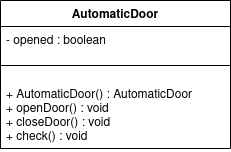

The diagram above was exported from draw.io. Its source (the exported page's mxGraphModel, read from the mxfile embedded in the PNG):
<mxGraphModel dx="1102" dy="600" grid="1" gridSize="10" guides="1" tooltips="1" connect="1" arrows="1" fold="1" page="1" pageScale="1" pageWidth="2339" pageHeight="3300" math="0" shadow="0">
  <root>
    <mxCell id="0" />
    <mxCell id="1" parent="0" />
    <mxCell id="xheRfcQS3pinkmNDXJmD-16" value="AutomaticDoor" style="swimlane;fontStyle=1;align=center;verticalAlign=top;childLayout=stackLayout;horizontal=1;startSize=26;horizontalStack=0;resizeParent=1;resizeParentMax=0;resizeLast=0;collapsible=1;marginBottom=0;" vertex="1" parent="1">
      <mxGeometry x="480" y="110" width="230" height="148" as="geometry" />
    </mxCell>
    <mxCell id="xheRfcQS3pinkmNDXJmD-17" value="- opened : boolean" style="text;strokeColor=none;fillColor=none;align=left;verticalAlign=top;spacingLeft=4;spacingRight=4;overflow=hidden;rotatable=0;points=[[0,0.5],[1,0.5]];portConstraint=eastwest;" vertex="1" parent="xheRfcQS3pinkmNDXJmD-16">
      <mxGeometry y="26" width="230" height="24" as="geometry" />
    </mxCell>
    <mxCell id="xheRfcQS3pinkmNDXJmD-18" value="" style="line;strokeWidth=1;fillColor=none;align=left;verticalAlign=middle;spacingTop=-1;spacingLeft=3;spacingRight=3;rotatable=0;labelPosition=right;points=[];portConstraint=eastwest;" vertex="1" parent="xheRfcQS3pinkmNDXJmD-16">
      <mxGeometry y="50" width="230" height="30" as="geometry" />
    </mxCell>
    <mxCell id="xheRfcQS3pinkmNDXJmD-19" value="+ AutomaticDoor() : AutomaticDoor&#10;+ openDoor() : void&#10;+ closeDoor() : void&#10;+ check() : void&#10;&#10;&#10;&#10;" style="text;strokeColor=none;fillColor=none;align=left;verticalAlign=top;spacingLeft=4;spacingRight=4;overflow=hidden;rotatable=0;points=[[0,0.5],[1,0.5]];portConstraint=eastwest;" vertex="1" parent="xheRfcQS3pinkmNDXJmD-16">
      <mxGeometry y="80" width="230" height="68" as="geometry" />
    </mxCell>
  </root>
</mxGraphModel>